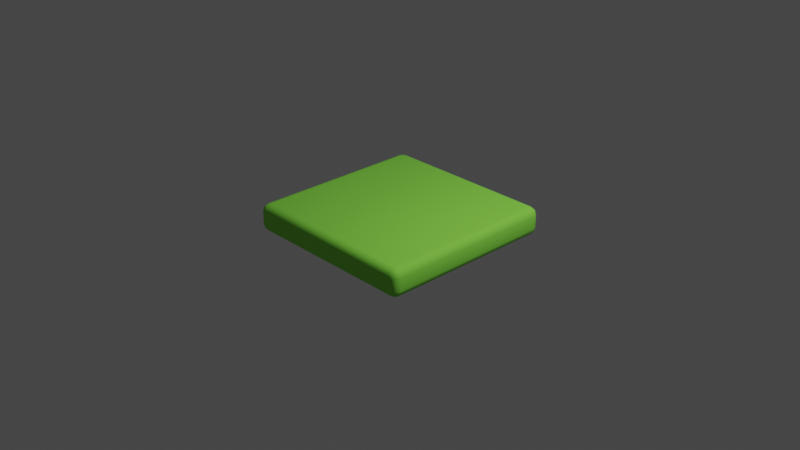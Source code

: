 # Source: Tile.blend  (saved by Blender 3.3.6; exported with 4.5.12 LTS)
import bpy
from mathutils import Matrix  # noqa: F401  (used for matrix-valued properties, if any)

bpy.ops.wm.read_factory_settings(use_empty=True)
scene = bpy.context.scene
scene.name = 'Scene'

# ---- collections
col_collection = bpy.data.collections.new('Collection'); scene.collection.children.link(col_collection)

# ---- materials (node trees are filled in below, after node groups)
mat_material_001 = bpy.data.materials.new('Material.001')
mat_material_001.alpha_threshold = 0.0
mat_material_001.use_transparent_shadow = False
mat_material_001.roughness = 0.5
mat_material_001.line_color = (0.0, 0.0, 0.0, 1.0)

# ---- material node trees
mat_material_001.use_nodes = True; mat_material_001.node_tree.nodes.clear()
_N = mat_material_001.node_tree.nodes; _L = mat_material_001.node_tree.links
n0 = _N.new('ShaderNodeOutputMaterial'); n0.name = 'Material Output'; n0.location = (300, 300)
n1 = _N.new('ShaderNodeBsdfPrincipled'); n1.name = 'Principled BSDF'; n1.location = (10, 300)
n1.distribution = 'GGX'
n1.subsurface_method = 'RANDOM_WALK_SKIN'
n1.inputs[0].default_value = (0.2518, 0.8, 0.067, 1.0)
n1.inputs[2].default_value = 0.8701
n1.inputs[3].default_value = 1.45
n1.inputs[27].default_value = (0.0, 0.0, 0.0, 1.0)
n1.inputs[28].default_value = 1.0
_L.new(n1.outputs[0], n0.inputs[0])
n0.is_active_output = True

# ---- world
world_world = bpy.data.worlds.new('World'); scene.world = world_world
world_world.use_nodes = True; world_world.node_tree.nodes.clear()
_N = world_world.node_tree.nodes; _L = world_world.node_tree.links
n0 = _N.new('ShaderNodeOutputWorld'); n0.name = 'World Output'; n0.location = (300, 300)
n1 = _N.new('ShaderNodeBackground'); n1.name = 'Background'; n1.location = (10, 300)
n1.inputs[0].default_value = (0.05088, 0.05088, 0.05088, 1.0)
_L.new(n1.outputs[0], n0.inputs[0])
n0.is_active_output = True
world_world.color = (0.05088, 0.05088, 0.05088)
world_world.use_sun_shadow = False
world_world.sun_shadow_jitter_overblur = 0.0

# ---- cameras
cam_camera = bpy.data.cameras.new('Camera')
cam_camera.clip_end = 100.0
cam_camera.ortho_scale = 7.314

# ---- lights
light_light = bpy.data.lights.new('Light', 'POINT')
light_light.transmission_factor = 0.0
light_light.energy = 1000.0
light_light.shadow_soft_size = 0.1
light_light.shadow_maximum_resolution = 0.006
light_light.use_absolute_resolution = True

# ---- meshes
me_cube_001 = bpy.data.meshes.new('Cube.001')
me_cube_001.from_pydata([(0.9156, 1.0, 0.06744), (0.9156, 0.9156, 0.1519), (1.0, 0.9156, 0.06744), (0.9156, 0.9887, 0.1096), (0.9577, 0.9887, 0.06744), (0.9559, 0.9778, 0.1078), (0.9577, 0.9156, 0.1406), (0.9156, 0.9577, 0.1406), (0.9559, 0.9559, 0.1296), (0.9887, 0.9577, 0.06744), (0.9887, 0.9156, 0.1096), (0.9778, 0.9559, 0.1078), (0.9156, 0.9156, -0.1519), (0.9156, 1.0, -0.06744), (1.0, 0.9156, -0.06744), (0.9156, 0.9577, -0.1406), (0.9577, 0.9156, -0.1406), (0.9559, 0.9559, -0.1296), (0.9577, 0.9887, -0.06744), (0.9156, 0.9887, -0.1096), (0.9559, 0.9778, -0.1078), (0.9887, 0.9156, -0.1096), (0.9887, 0.9577, -0.06744), (0.9778, 0.9559, -0.1078), (1.0, -0.9156, 0.06744), (0.9156, -0.9156, 0.1519), (0.9156, -1.0, 0.06744), (0.9887, -0.9156, 0.1096), (0.9887, -0.9577, 0.06744), (0.9778, -0.9559, 0.1078), (0.9156, -0.9577, 0.1406), (0.9577, -0.9156, 0.1406), (0.9559, -0.9559, 0.1296), (0.9577, -0.9887, 0.06744), (0.9156, -0.9887, 0.1096), (0.9559, -0.9778, 0.1078), (1.0, -0.9156, -0.06744), (0.9156, -1.0, -0.06744), (0.9156, -0.9156, -0.1519), (0.9887, -0.9577, -0.06744), (0.9887, -0.9156, -0.1096), (0.9778, -0.9559, -0.1078), (0.9156, -0.9887, -0.1096), (0.9577, -0.9887, -0.06744), (0.9559, -0.9778, -0.1078), (0.9577, -0.9156, -0.1406), (0.9156, -0.9577, -0.1406), (0.9559, -0.9559, -0.1296), (-0.9156, 1.0, 0.06744), (-1.0, 0.9156, 0.06744), (-0.9156, 0.9156, 0.1519), (-0.9577, 0.9887, 0.06744), (-0.9156, 0.9887, 0.1096), (-0.9559, 0.9778, 0.1078), (-0.9887, 0.9156, 0.1096), (-0.9887, 0.9577, 0.06744), (-0.9778, 0.9559, 0.1078), (-0.9156, 0.9577, 0.1406), (-0.9577, 0.9156, 0.1406), (-0.9559, 0.9559, 0.1296), (-1.0, 0.9156, -0.06744), (-0.9156, 1.0, -0.06744), (-0.9156, 0.9156, -0.1519), (-0.9887, 0.9577, -0.06744), (-0.9887, 0.9156, -0.1096), (-0.9778, 0.9559, -0.1078), (-0.9156, 0.9887, -0.1096), (-0.9577, 0.9887, -0.06744), (-0.9559, 0.9778, -0.1078), (-0.9577, 0.9156, -0.1406), (-0.9156, 0.9577, -0.1406), (-0.9559, 0.9559, -0.1296), (-1.0, -0.9156, 0.06744), (-0.9156, -1.0, 0.06744), (-0.9156, -0.9156, 0.1519), (-0.9887, -0.9577, 0.06744), (-0.9887, -0.9156, 0.1096), (-0.9778, -0.9559, 0.1078), (-0.9156, -0.9887, 0.1096), (-0.9577, -0.9887, 0.06744), (-0.9559, -0.9778, 0.1078), (-0.9577, -0.9156, 0.1406), (-0.9156, -0.9577, 0.1406), (-0.9559, -0.9559, 0.1296), (-0.9156, -0.9156, -0.1519), (-0.9156, -1.0, -0.06744), (-1.0, -0.9156, -0.06744), (-0.9156, -0.9577, -0.1406), (-0.9577, -0.9156, -0.1406), (-0.9559, -0.9559, -0.1296), (-0.9577, -0.9887, -0.06744), (-0.9156, -0.9887, -0.1096), (-0.9559, -0.9778, -0.1078), (-0.9887, -0.9156, -0.1096), (-0.9887, -0.9577, -0.06744), (-0.9778, -0.9559, -0.1078)], [], [(62, 12, 38, 84), (86, 72, 49, 60), (37, 26, 73, 85), (1, 50, 74, 25), (14, 2, 24, 36), (0, 3, 5, 4), (3, 7, 8, 5), (1, 6, 8, 7), (6, 10, 11, 8), (2, 9, 11, 10), (9, 4, 5, 11), (5, 8, 11), (12, 15, 17, 16), (15, 19, 20, 17), (13, 18, 20, 19), (18, 22, 23, 20), (14, 21, 23, 22), (21, 16, 17, 23), (17, 20, 23), (24, 27, 29, 28), (27, 31, 32, 29), (25, 30, 32, 31), (30, 34, 35, 32), (26, 33, 35, 34), (33, 28, 29, 35), (29, 32, 35), (36, 39, 41, 40), (39, 43, 44, 41), (37, 42, 44, 43), (42, 46, 47, 44), (38, 45, 47, 46), (45, 40, 41, 47), (41, 44, 47), (48, 51, 53, 52), (51, 55, 56, 53), (49, 54, 56, 55), (54, 58, 59, 56), (50, 57, 59, 58), (57, 52, 53, 59), (53, 56, 59), (60, 63, 65, 64), (63, 67, 68, 65), (61, 66, 68, 67), (66, 70, 71, 68), (62, 69, 71, 70), (69, 64, 65, 71), (65, 68, 71), (72, 75, 77, 76), (75, 79, 80, 77), (73, 78, 80, 79), (78, 82, 83, 80), (74, 81, 83, 82), (81, 76, 77, 83), (77, 80, 83), (84, 87, 89, 88), (87, 91, 92, 89), (85, 90, 92, 91), (90, 94, 95, 92), (86, 93, 95, 94), (93, 88, 89, 95), (89, 92, 95), (62, 84, 88, 69), (69, 88, 93, 64), (64, 93, 86, 60), (12, 62, 70, 15), (15, 70, 66, 19), (19, 66, 61, 13), (2, 14, 22, 9), (9, 22, 18, 4), (4, 18, 13, 0), (85, 73, 79, 90), (90, 79, 75, 94), (94, 75, 72, 86), (26, 37, 43, 33), (33, 43, 39, 28), (28, 39, 36, 24), (48, 61, 67, 51), (51, 67, 63, 55), (55, 63, 60, 49), (25, 74, 82, 30), (30, 82, 78, 34), (34, 78, 73, 26), (1, 25, 31, 6), (6, 31, 27, 10), (10, 27, 24, 2), (84, 38, 46, 87), (87, 46, 42, 91), (91, 42, 37, 85), (74, 50, 58, 81), (81, 58, 54, 76), (76, 54, 49, 72), (50, 1, 7, 57), (57, 7, 3, 52), (52, 3, 0, 48), (38, 12, 16, 45), (45, 16, 21, 40), (40, 21, 14, 36), (61, 48, 0, 13)])
me_cube_001.polygons.foreach_set('use_smooth', [True] * 98)
_uv = me_cube_001.uv_layers.new(name='UVMap')
_uv.uv.foreach_set('vector', [0.1356, 0.5106, 0.3644, 0.5106, 0.3644, 0.7394, 0.1356, 0.7394, 0.4445, 0.01056, 0.5555, 0.01056, 0.5555, 0.2394, 0.4445, 0.2394, 0.4445, 0.7606, 0.5555, 0.7606, 0.5555, 0.9894, 0.4445, 0.9894, 0.6356, 0.5106, 0.8644, 0.5106, 0.8644, 0.7394, 0.6356, 0.7394, 0.4445, 0.5106, 0.5555, 0.5106, 0.5555, 0.7394, 0.4445, 0.7394, 0.5555, 0.4894, 0.5902, 0.4894, 0.5887, 0.4945, 0.5555, 0.4947, 0.5902, 0.4894, 0.625, 0.4894, 0.625, 0.4945, 0.5887, 0.4945, 0.6356, 0.5106, 0.6303, 0.5106, 0.6305, 0.5, 0.6356, 0.5, 0.6303, 0.5106, 0.5902, 0.5106, 0.5887, 0.5055, 0.6305, 0.5, 0.5555, 0.5106, 0.5555, 0.5053, 0.5887, 0.5055, 0.5902, 0.5106, 0.5555, 0.5053, 0.5555, 0.4947, 0.5887, 0.4945, 0.5887, 0.5055, 0.5887, 0.4945, 0.625, 0.4945, 0.5887, 0.4972, 0.3644, 0.5106, 0.3644, 0.5053, 0.3695, 0.5055, 0.3697, 0.5106, 0.3644, 0.5053, 0.3644, 0.5, 0.3695, 0.5, 0.3695, 0.5055, 0.4445, 0.4894, 0.4445, 0.4947, 0.375, 0.4945, 0.375, 0.4894, 0.4445, 0.4947, 0.4445, 0.5053, 0.4113, 0.5055, 0.375, 0.4945, 0.4445, 0.5106, 0.4098, 0.5106, 0.4113, 0.5055, 0.4445, 0.5053, 0.4098, 0.5106, 0.3697, 0.5106, 0.3695, 0.5055, 0.4113, 0.5055, 0.3695, 0.5055, 0.3695, 0.5, 0.3722, 0.5055, 0.5555, 0.7394, 0.5902, 0.7394, 0.5887, 0.7445, 0.5555, 0.7447, 0.5902, 0.7394, 0.6303, 0.7394, 0.6305, 0.75, 0.5887, 0.7445, 0.6356, 0.7394, 0.6356, 0.75, 0.6305, 0.75, 0.6303, 0.7394, 0.625, 0.7606, 0.5902, 0.7606, 0.5887, 0.7555, 0.625, 0.7555, 0.5555, 0.7606, 0.5555, 0.7553, 0.5887, 0.7555, 0.5902, 0.7606, 0.5555, 0.7553, 0.5555, 0.7447, 0.5887, 0.7445, 0.5887, 0.7555, 0.5887, 0.7528, 0.625, 0.7555, 0.5887, 0.7555, 0.4445, 0.7394, 0.4445, 0.7447, 0.4113, 0.7445, 0.4098, 0.7394, 0.4445, 0.7447, 0.4445, 0.7553, 0.375, 0.7555, 0.4113, 0.7445, 0.4445, 0.7606, 0.375, 0.7606, 0.375, 0.7555, 0.4445, 0.7553, 0.3644, 0.75, 0.3644, 0.7447, 0.3695, 0.7445, 0.3695, 0.75, 0.3644, 0.7394, 0.3697, 0.7394, 0.3695, 0.7445, 0.3644, 0.7447, 0.3697, 0.7394, 0.4098, 0.7394, 0.4113, 0.7445, 0.3695, 0.7445, 0.3722, 0.7445, 0.3695, 0.75, 0.3695, 0.7445, 0.5555, 0.2606, 0.5555, 0.2553, 0.5887, 0.2555, 0.5902, 0.2606, 0.5555, 0.2553, 0.5555, 0.2447, 0.5887, 0.2445, 0.5887, 0.2555, 0.5555, 0.2394, 0.5902, 0.2394, 0.5887, 0.2445, 0.5555, 0.2447, 0.5902, 0.2394, 0.625, 0.2394, 0.625, 0.2445, 0.5887, 0.2445, 0.8644, 0.5106, 0.8644, 0.5, 0.875, 0.5055, 0.875, 0.5106, 0.625, 0.2606, 0.5902, 0.2606, 0.5887, 0.2555, 0.625, 0.25, 0.5887, 0.2472, 0.5887, 0.2445, 0.625, 0.2445, 0.4445, 0.2394, 0.4445, 0.2447, 0.375, 0.2445, 0.375, 0.2394, 0.4445, 0.2447, 0.4445, 0.2553, 0.375, 0.2555, 0.375, 0.2445, 0.4445, 0.2606, 0.375, 0.2606, 0.375, 0.2555, 0.4445, 0.2553, 0.1356, 0.5, 0.1356, 0.5053, 0.1305, 0.5055, 0.1305, 0.5, 0.1356, 0.5106, 0.1303, 0.5106, 0.1305, 0.5055, 0.1356, 0.5053, 0.1303, 0.5106, 0.125, 0.5106, 0.125, 0.5055, 0.1305, 0.5055, 0.125, 0.5055, 0.1305, 0.5, 0.1305, 0.5055, 0.5555, 0.01056, 0.5555, 0.005285, 0.5887, 0.005508, 0.5902, 0.01056, 0.5555, 0.005285, 0.5555, 0.0, 0.5887, 0.0, 0.5887, 0.005508, 0.5555, 0.9894, 0.5902, 0.9894, 0.5887, 1.0, 0.5555, 1.0, 0.5902, 0.9894, 0.625, 0.9894, 0.625, 1.0, 0.5887, 1.0, 0.8644, 0.7394, 0.875, 0.7394, 0.875, 0.7445, 0.8644, 0.75, 0.625, 0.01056, 0.5902, 0.01056, 0.5887, 0.005508, 0.625, 0.005508, 0.5887, 0.005508, 0.5887, 0.0, 0.625, 0.005508, 0.1356, 0.7394, 0.1356, 0.7447, 0.1305, 0.7445, 0.1303, 0.7394, 0.1356, 0.7447, 0.1356, 0.75, 0.1305, 0.75, 0.1305, 0.7445, 0.4445, 0.9894, 0.4445, 1.0, 0.375, 0.9945, 0.375, 0.9894, 0.4445, 0.0, 0.4445, 0.005285, 0.375, 0.005508, 0.375, 0.0, 0.4445, 0.01056, 0.375, 0.01056, 0.375, 0.005508, 0.4445, 0.005285, 0.125, 0.7394, 0.1303, 0.7394, 0.1305, 0.7445, 0.125, 0.7445, 0.1305, 0.7445, 0.1305, 0.75, 0.125, 0.7445, 0.1356, 0.5106, 0.1356, 0.7394, 0.1303, 0.7394, 0.1303, 0.5106, 0.1303, 0.5106, 0.1303, 0.7394, 0.125, 0.7394, 0.125, 0.5106, 0.375, 0.2394, 0.375, 0.01056, 0.4445, 0.01056, 0.4445, 0.2394, 0.3644, 0.5106, 0.1356, 0.5106, 0.1356, 0.5053, 0.3644, 0.5053, 0.3644, 0.5053, 0.1356, 0.5053, 0.1356, 0.5, 0.3644, 0.5, 0.375, 0.4894, 0.375, 0.2606, 0.4445, 0.2606, 0.4445, 0.4894, 0.5555, 0.5106, 0.4445, 0.5106, 0.4445, 0.5053, 0.5555, 0.5053, 0.5555, 0.5053, 0.4445, 0.5053, 0.4445, 0.4947, 0.5555, 0.4947, 0.5555, 0.4947, 0.4445, 0.4947, 0.4445, 0.4894, 0.5555, 0.4894, 0.4445, 0.9894, 0.5555, 0.9894, 0.5555, 1.0, 0.4445, 1.0, 0.4445, 0.0, 0.5555, 0.0, 0.5555, 0.005285, 0.4445, 0.005285, 0.4445, 0.005285, 0.5555, 0.005285, 0.5555, 0.01056, 0.4445, 0.01056, 0.5555, 0.7606, 0.4445, 0.7606, 0.4445, 0.7553, 0.5555, 0.7553, 0.5555, 0.7553, 0.4445, 0.7553, 0.4445, 0.7447, 0.5555, 0.7447, 0.5555, 0.7447, 0.4445, 0.7447, 0.4445, 0.7394, 0.5555, 0.7394, 0.5555, 0.2606, 0.4445, 0.2606, 0.4445, 0.2553, 0.5555, 0.2553, 0.5555, 0.2553, 0.4445, 0.2553, 0.4445, 0.2447, 0.5555, 0.2447, 0.5555, 0.2447, 0.4445, 0.2447, 0.4445, 0.2394, 0.5555, 0.2394, 0.6356, 0.7394, 0.8644, 0.7394, 0.8644, 0.75, 0.6356, 0.75, 0.625, 0.7606, 0.625, 0.9894, 0.5902, 0.9894, 0.5902, 0.7606, 0.5902, 0.7606, 0.5902, 0.9894, 0.5555, 0.9894, 0.5555, 0.7606, 0.6356, 0.5106, 0.6356, 0.7394, 0.6303, 0.7394, 0.6303, 0.5106, 0.6303, 0.5106, 0.6303, 0.7394, 0.5902, 0.7394, 0.5902, 0.5106, 0.5902, 0.5106, 0.5902, 0.7394, 0.5555, 0.7394, 0.5555, 0.5106, 0.1356, 0.7394, 0.3644, 0.7394, 0.3644, 0.7447, 0.1356, 0.7447, 0.1356, 0.7447, 0.3644, 0.7447, 0.3644, 0.75, 0.1356, 0.75, 0.375, 0.9894, 0.375, 0.7606, 0.4445, 0.7606, 0.4445, 0.9894, 0.8644, 0.7394, 0.8644, 0.5106, 0.875, 0.5106, 0.875, 0.7394, 0.625, 0.01056, 0.625, 0.2394, 0.5902, 0.2394, 0.5902, 0.01056, 0.5902, 0.01056, 0.5902, 0.2394, 0.5555, 0.2394, 0.5555, 0.01056, 0.8644, 0.5106, 0.6356, 0.5106, 0.6356, 0.5, 0.8644, 0.5, 0.625, 0.2606, 0.625, 0.4894, 0.5902, 0.4894, 0.5902, 0.2606, 0.5902, 0.2606, 0.5902, 0.4894, 0.5555, 0.4894, 0.5555, 0.2606, 0.3644, 0.7394, 0.3644, 0.5106, 0.3697, 0.5106, 0.3697, 0.7394, 0.3697, 0.7394, 0.3697, 0.5106, 0.4098, 0.5106, 0.4098, 0.7394, 0.4098, 0.7394, 0.4098, 0.5106, 0.4445, 0.5106, 0.4445, 0.7394, 0.4445, 0.2606, 0.5555, 0.2606, 0.5555, 0.4894, 0.4445, 0.4894])
me_cube_001.materials.append(mat_material_001)
me_cube_001.use_mirror_vertex_groups = False
me_cube_001.update()

# ---- objects
ob_light = bpy.data.objects.new('Light', light_light)
ob_camera = bpy.data.objects.new('Camera', cam_camera)
ob_cube = bpy.data.objects.new('Cube', me_cube_001)

# ---- transforms, parenting, visibility, modifiers, constraints
ob_light.location = (4.076, 1.005, 5.904)
ob_light.rotation_euler = (0.6503, 0.05522, 1.866)
ob_light.lock_rotations_4d = False
ob_light.empty_display_type = 'ARROWS'
ob_light.color = (0.0, 0.0, 0.0, 0.0)
ob_light.lineart.crease_threshold = 0.0
ob_camera.location = (7.359, -6.926, 4.958)
ob_camera.rotation_euler = (1.109, 0.0, 0.8149)
ob_camera.lock_rotations_4d = False
ob_camera.empty_display_type = 'ARROWS'
ob_camera.color = (0.0, 0.0, 0.0, 0.0)
ob_camera.display_type = 'WIRE'
ob_camera.lineart.crease_threshold = 0.0
ob_cube.location = (0.0, 0.0, 0.0)
ob_cube.lock_rotations_4d = False
ob_cube.empty_display_type = 'ARROWS'
ob_cube.lineart.crease_threshold = 0.0

# ---- collection membership
col_collection.objects.link(ob_light)
col_collection.objects.link(ob_camera)
col_collection.objects.link(ob_cube)

# ---- scene / render settings (as saved in the file)
scene.camera = ob_camera
scene.frame_start = 1; scene.frame_end = 250; scene.frame_set(1)
scene.render.engine = 'BLENDER_EEVEE_NEXT'
scene.cycles.sampling_pattern = 'TABULATED_SOBOL'
scene.cycles.use_light_tree = False
scene.view_settings.view_transform = 'Filmic'
bpy.context.view_layer.update()
